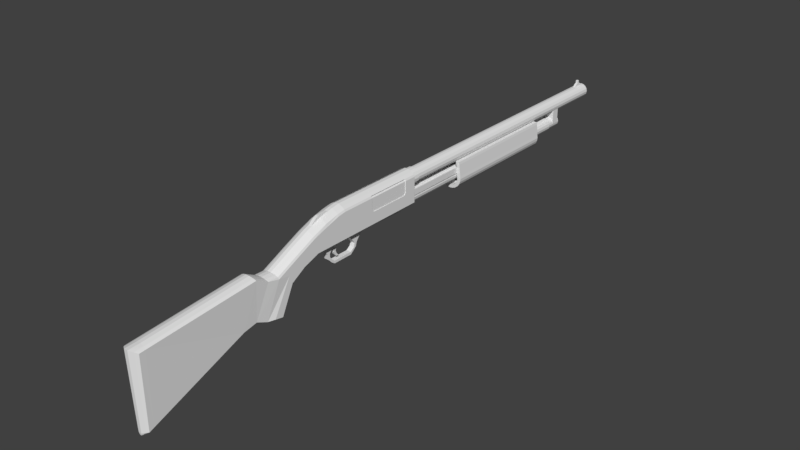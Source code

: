 # Source: MossbergShotgun-done.blend  (saved by Blender 3.3.6; exported with 4.5.12 LTS)
import bpy
from mathutils import Matrix  # noqa: F401  (used for matrix-valued properties, if any)

bpy.ops.wm.read_factory_settings(use_empty=True)
scene = bpy.context.scene
scene.name = 'Scene'

# ---- collections
col_collection_1 = bpy.data.collections.new('Collection 1'); scene.collection.children.link(col_collection_1)

# ---- materials (node trees are filled in below, after node groups)
mat_material = bpy.data.materials.new('Material')
mat_material.alpha_threshold = 0.0
mat_material.use_transparent_shadow = False
mat_material.roughness = 0.5
mat_material.line_color = (0.0, 0.0, 0.0, 1.0)

# ---- material node trees

# ---- world
world_world = bpy.data.worlds.new('World'); scene.world = world_world
world_world.color = (0.05088, 0.05088, 0.05088)
world_world.use_sun_shadow = False
world_world.sun_shadow_jitter_overblur = 0.0
world_world.cycles.sampling_method = 'MANUAL'

# ---- meshes
me_cube_005 = bpy.data.meshes.new('Cube.005')
me_cube_005.from_pydata([(0.1489, -1.88, 0.32), (-0.1511, -1.88, 0.32), (0.1489, -1.94, 0.56), (-0.1511, -1.94, 0.56), (0.1489, -1.913, 0.4515), (-0.03106, -2.815, 0.3264), (0.1489, -1.908, 0.4311), (0.02878, -2.815, 0.3264), (0.1343, -1.95, 0.59), (-0.1365, -1.95, 0.59), (0.0923, -1.95, 0.62), (-0.09457, -1.95, 0.62), (0.02878, -1.95, 0.65), (-0.03106, -1.95, 0.65), (0.1222, -1.867, 0.2907), (-0.1244, -1.867, 0.2907), (0.08772, -1.853, 0.2654), (-0.09, -1.853, 0.2654), (0.0361, -1.842, 0.2439), (-0.03838, -1.842, 0.2439), (-0.1511, -2.229, 0.4284), (-0.1511, -2.148, 0.2257), (0.1489, -2.148, 0.2257), (0.1489, -2.229, 0.4284), (0.1489, -2.206, 0.3707), (-0.09457, -2.803, 0.3066), (0.1489, -2.201, 0.3503), (0.0923, -2.803, 0.3066), (0.1343, -2.239, 0.4584), (-0.1365, -2.239, 0.4584), (0.0923, -2.239, 0.4884), (-0.09457, -2.239, 0.4884), (0.02878, -2.239, 0.5184), (-0.03106, -2.239, 0.5184), (0.1222, -2.134, 0.1965), (-0.1244, -2.134, 0.1965), (0.08772, -2.121, 0.1711), (-0.09, -2.121, 0.1711), (0.0361, -2.11, 0.1496), (-0.03838, -2.11, 0.1496), (-0.1511, -2.614, 0.2477), (-0.1511, -2.381, 0.08639), (0.1489, -2.381, 0.08639), (0.1489, -2.614, 0.2477), (0.1489, -2.43, 0.2179), (0.1343, -2.795, 0.2833), (0.1489, -2.424, 0.1975), (-0.1365, -2.795, 0.2833), (0.1343, -2.624, 0.2777), (-0.1365, -2.624, 0.2777), (0.0923, -2.632, 0.3009), (-0.09457, -2.632, 0.3009), (0.02878, -2.645, 0.3207), (-0.03106, -2.645, 0.3207), (0.1222, -2.368, 0.0571), (-0.1244, -2.368, 0.0571), (0.08772, -2.355, 0.03178), (-0.09, -2.355, 0.03178), (0.0361, -2.344, 0.0103), (-0.03838, -2.344, 0.0103), (-0.1226, -2.832, -0.307), (-0.1511, -2.585, -0.338), (0.1489, -2.585, -0.338), (0.1203, -2.832, -0.307), (0.1489, -2.72, -0.3114), (0.1489, -2.699, -0.3162), (0.0923, -3.004, 0.4121), (-0.09457, -3.004, 0.4121), (0.02878, -3.016, 0.432), (-0.03106, -3.016, 0.432), (0.1222, -2.553, -0.3327), (-0.1244, -2.553, -0.3327), (0.08772, -2.525, -0.3264), (-0.09, -2.525, -0.3264), (0.0361, -2.502, -0.3214), (-0.03838, -2.502, -0.3214), (0.1085, -3.012, -0.231), (-0.1107, -3.012, -0.231), (0.1343, -2.996, 0.3889), (-0.1365, -2.996, 0.3889), (0.1085, -3.235, -0.2746), (-0.1107, -3.235, -0.2746), (0.09014, -3.008, -0.2479), (-0.09242, -3.008, -0.2479), (-0.09242, -3.232, -0.2916), (0.09014, -3.232, -0.2916), (0.09999, -2.829, -0.324), (-0.1023, -2.829, -0.324), (0.05636, -3.228, -0.3126), (0.05636, -3.004, -0.269), (-0.05864, -3.228, -0.3126), (-0.05864, -3.004, -0.269), (0.06256, -2.825, -0.345), (-0.06484, -2.825, -0.345), (-0.03106, -4.743, 0.2969), (-0.09457, -4.758, 0.277), (0.1343, -4.762, 0.2538), (0.0923, -4.758, 0.277), (0.02878, -4.743, 0.2969), (0.1085, -4.751, -0.8709), (-0.1365, -4.762, 0.2538), (-0.1107, -4.751, -0.8709), (0.09014, -4.748, -0.8878), (-0.09242, -4.748, -0.8878), (0.05636, -4.743, -0.9089), (-0.05864, -4.743, -0.9089)], [], [(32, 33, 53, 52), (4, 2, 23, 24), (10, 12, 32, 30), (18, 16, 36, 38), (14, 0, 22, 34), (16, 14, 34, 36), (13, 11, 31, 33), (15, 17, 37, 35), (35, 37, 57, 55), (9, 3, 20, 29), (20, 21, 41, 40), (53, 51, 25, 5), (45, 27, 66, 78), (33, 31, 51, 53), (26, 24, 44, 46), (37, 39, 59, 57), (29, 20, 40, 49), (8, 10, 30, 28), (0, 6, 26, 22), (3, 1, 21, 20), (27, 7, 68, 66), (17, 19, 39, 37), (11, 9, 29, 31), (1, 15, 35, 21), (25, 47, 79, 67), (19, 18, 38, 39), (2, 8, 28, 23), (12, 13, 33, 32), (6, 4, 24, 26), (43, 48, 45), (54, 42, 62, 70), (76, 80, 85, 82), (58, 56, 72, 74), (52, 53, 5, 7), (59, 58, 74, 75), (103, 84, 90, 105), (56, 54, 70, 72), (51, 49, 47, 25), (76, 45, 78, 80), (31, 29, 49, 51), (36, 34, 54, 56), (24, 23, 43, 44), (30, 32, 52, 50), (39, 38, 58, 59), (28, 30, 50, 48), (38, 36, 56, 58), (34, 22, 42, 54), (23, 28, 48, 43), (21, 35, 55, 41), (22, 26, 46, 42), (48, 50, 27, 45), (93, 87, 61), (61, 62, 92, 93), (84, 83, 91, 90), (49, 40, 47), (87, 60, 61), (62, 61, 71, 70), (70, 71, 73, 72), (72, 73, 75, 74), (7, 5, 69, 68), (41, 55, 71, 61), (47, 40, 60, 77), (44, 43, 63, 64), (57, 59, 75, 73), (5, 25, 67, 69), (76, 63, 43, 45), (42, 46, 65, 62), (40, 41, 61, 60), (55, 57, 73, 71), (46, 44, 64, 65), (50, 52, 7, 27), (47, 77, 81, 79), (81, 77, 83, 84), (92, 62, 86), (83, 87, 93, 91), (101, 81, 84, 103), (62, 65, 64, 63, 86), (63, 76, 82, 86), (77, 60, 87, 83), (91, 89, 88, 90), (91, 93, 92, 89), (86, 82, 89, 92), (82, 85, 88, 89), (85, 102, 104, 88), (90, 88, 104, 105), (69, 67, 95, 94), (79, 81, 101, 100), (80, 99, 102, 85), (66, 68, 98, 97), (80, 78, 96, 99), (67, 79, 100, 95), (68, 69, 94, 98), (78, 66, 97, 96)])
me_cube_005.materials.append(mat_material)
me_cube_005.use_remesh_preserve_volume = False
me_cube_005.use_remesh_preserve_attributes = False
me_cube_005.use_mirror_vertex_groups = False
me_cube_005.update()
me_cube_004 = bpy.data.meshes.new('Cube.004')
me_cube_004.from_pydata([(-0.1972, -0.008085, -0.01414), (-0.1972, -0.007052, 0.005836), (-0.1972, 0.6562, -0.03822), (-0.1972, 0.6572, -0.01825), (-0.02124, -0.008085, -0.01414), (-0.02124, -0.007052, 0.005836), (-0.02124, 0.6562, -0.03822), (-0.02124, 0.6572, -0.01825)], [], [(0, 1, 3, 2), (2, 3, 7, 6), (6, 7, 5, 4), (4, 5, 1, 0), (2, 6, 4, 0), (7, 3, 1, 5)])
me_cube_004.use_remesh_preserve_volume = False
me_cube_004.use_remesh_preserve_attributes = False
me_cube_004.use_mirror_vertex_groups = False
me_cube_004.update()
me_cube_003 = bpy.data.meshes.new('Cube.003')
me_cube_003.from_pydata([(0.1, 0.1096, 0.41), (0.1, 0.1096, 0.5049), (0.1, 1.31, 0.41), (0.1, 1.31, 0.5049), (0.12, 0.1096, 0.41), (0.12, 0.1096, 0.5049), (0.12, 1.31, 0.41), (0.12, 1.31, 0.5049), (0.1, -0.8085, 0.7639), (0.1, -0.04384, 0.7639), (0.14, -0.8085, 0.4938), (0.14, -0.8085, 0.7239), (0.14, -0.04384, 0.4938), (0.14, -0.04384, 0.7239), (-0.12, 0.1096, 0.41), (-0.12, 0.1096, 0.5049), (-0.12, 1.31, 0.41), (-0.12, 1.31, 0.5049), (-0.1, 0.1096, 0.41), (-0.1, 0.1096, 0.5049), (-0.1, 1.31, 0.41), (-0.1, 1.31, 0.5049)], [], [(0, 1, 3, 2), (6, 7, 5, 4), (2, 6, 4, 0), (7, 3, 1, 5), (12, 13, 11, 10), (13, 9, 8, 11), (14, 15, 17, 16), (20, 21, 19, 18), (16, 20, 18, 14), (21, 17, 15, 19)])
me_cube_003.use_remesh_preserve_volume = False
me_cube_003.use_remesh_preserve_attributes = False
me_cube_003.use_mirror_vertex_groups = False
me_cube_003.update()
me_cube_002 = bpy.data.meshes.new('Cube.002')
me_cube_002.from_pydata([(-1.055e-08, 1.198, 0.138), (-1.055e-08, 3.302, 0.138), (0.04969, 1.198, 0.1445), (0.04969, 3.302, 0.1445), (0.096, 1.198, 0.1637), (0.096, 3.302, 0.1637), (0.1358, 1.198, 0.1942), (0.1358, 3.302, 0.1942), (0.1663, 1.198, 0.234), (0.1663, 3.302, 0.234), (0.1855, 1.198, 0.2803), (0.1855, 3.302, 0.2803), (0.192, 1.198, 0.33), (0.192, 3.302, 0.33), (0.1855, 1.198, 0.3797), (0.1855, 3.302, 0.3797), (0.1663, 1.198, 0.5612), (0.1663, 3.302, 0.5612), (0.1584, 1.198, 0.601), (0.1584, 3.302, 0.601), (0.1152, 3.302, 0.2549), (0.1152, 1.198, 0.2549), (0.09403, 3.302, 0.2273), (0.09403, 1.198, 0.2273), (0.06649, 3.302, 0.2062), (0.06649, 1.198, 0.2062), (0.03442, 3.302, 0.1929), (0.03442, 1.198, 0.1929), (-1.203e-08, 3.302, 0.1884), (-1.203e-08, 1.198, 0.1884), (-0.1584, 1.198, 0.601), (-0.1584, 3.302, 0.601), (-0.1663, 1.198, 0.5612), (-0.1663, 3.302, 0.5612), (-0.1855, 1.198, 0.3797), (-0.1855, 3.302, 0.3797), (-0.192, 1.198, 0.33), (-0.192, 3.302, 0.33), (-0.1855, 1.198, 0.2803), (-0.1855, 3.302, 0.2803), (-0.1663, 1.198, 0.234), (-0.1663, 3.302, 0.234), (-0.1358, 1.198, 0.1942), (-0.1358, 3.302, 0.1942), (-0.096, 1.198, 0.1637), (-0.096, 3.302, 0.1637), (-0.04969, 1.198, 0.1445), (-0.04969, 3.302, 0.1445), (0.1284, 1.198, 0.287), (0.1284, 3.302, 0.287), (0.133, 1.198, 0.3214), (0.133, 3.302, 0.3214), (0.1284, 1.198, 0.3558), (0.1284, 3.302, 0.3558), (0.1187, 1.198, 0.4985), (0.1187, 3.302, 0.4985), (0.09582, 1.198, 0.6009), (0.09582, 3.302, 0.6009), (-0.09582, 1.198, 0.6009), (-0.09582, 3.302, 0.6009), (-0.1187, 1.198, 0.4985), (-0.1187, 3.302, 0.4985), (-0.1284, 1.198, 0.3558), (-0.1284, 3.302, 0.3558), (-0.133, 1.198, 0.3214), (-0.133, 3.302, 0.3214), (-0.1284, 1.198, 0.287), (-0.1284, 3.302, 0.287), (-0.1152, 1.198, 0.2549), (-0.1152, 3.302, 0.2549), (-0.09403, 1.198, 0.2273), (-0.09403, 3.302, 0.2273), (-0.06649, 1.198, 0.2062), (-0.06649, 3.302, 0.2062), (-0.03442, 1.198, 0.1929), (-0.03442, 3.302, 0.1929), (-1.055e-08, 1.303, 0.138), (0.04969, 1.303, 0.1445), (0.096, 1.303, 0.1637), (0.1358, 1.303, 0.1942), (0.1663, 1.303, 0.234), (0.1855, 1.303, 0.2803), (0.192, 1.303, 0.33), (0.1855, 1.303, 0.3797), (0.1663, 1.303, 0.5612), (0.1584, 1.303, 0.601), (0.09403, 1.303, 0.2273), (0.1284, 1.303, 0.287), (0.06649, 1.303, 0.2062), (0.03442, 1.303, 0.1929), (-1.203e-08, 1.303, 0.1884), (0.1152, 1.303, 0.2549), (-0.1584, 1.303, 0.601), (-0.1663, 1.303, 0.5612), (-0.1855, 1.303, 0.3797), (-0.192, 1.303, 0.33), (-0.1855, 1.303, 0.2803), (-0.1663, 1.303, 0.234), (-0.1358, 1.303, 0.1942), (-0.096, 1.303, 0.1637), (-0.04969, 1.303, 0.1445), (0.133, 1.303, 0.3214), (0.1284, 1.303, 0.3558), (0.1187, 1.303, 0.4985), (0.09582, 1.303, 0.6009), (-0.09582, 1.303, 0.6009), (-0.1187, 1.303, 0.4985), (-0.1284, 1.303, 0.3558), (-0.133, 1.303, 0.3214), (-0.1284, 1.303, 0.287), (-0.1152, 1.303, 0.2549), (-0.09403, 1.303, 0.2273), (-0.06649, 1.303, 0.2062), (-0.03442, 1.303, 0.1929), (-1.055e-08, 3.202, 0.138), (-1.203e-08, 3.202, 0.1884), (0.04969, 3.202, 0.1445), (0.096, 3.202, 0.1637), (0.1358, 3.202, 0.1942), (0.1663, 3.202, 0.234), (0.1855, 3.202, 0.2803), (0.192, 3.202, 0.33), (0.1855, 3.202, 0.3797), (0.1663, 3.202, 0.5612), (0.1584, 3.202, 0.601), (0.09403, 3.202, 0.2273), (0.1284, 3.202, 0.287), (0.06649, 3.202, 0.2062), (0.03442, 3.202, 0.1929), (0.1152, 3.202, 0.2549), (-0.1584, 3.202, 0.601), (-0.1663, 3.202, 0.5612), (-0.1855, 3.202, 0.3797), (-0.192, 3.202, 0.33), (-0.1855, 3.202, 0.2803), (-0.1663, 3.202, 0.234), (-0.1358, 3.202, 0.1942), (-0.096, 3.202, 0.1637), (-0.04969, 3.202, 0.1445), (0.133, 3.202, 0.3214), (0.1284, 3.202, 0.3558), (0.1187, 3.202, 0.4985), (0.09582, 3.202, 0.6009), (-0.09582, 3.202, 0.6009), (-0.1187, 3.202, 0.4985), (-0.1284, 3.202, 0.3558), (-0.133, 3.202, 0.3214), (-0.1284, 3.202, 0.287), (-0.1152, 3.202, 0.2549), (-0.09403, 3.202, 0.2273), (-0.06649, 3.202, 0.2062), (-0.03442, 3.202, 0.1929), (0.07388, 3.202, 0.2447), (0.07388, 1.303, 0.2447), (0.1009, 3.202, 0.2915), (0.1009, 1.303, 0.2915), (0.05224, 3.202, 0.2281), (0.05224, 1.303, 0.2281), (0.02704, 3.202, 0.2176), (0.02704, 1.303, 0.2176), (0.09049, 3.202, 0.2663), (0.09049, 1.303, 0.2663), (0.1045, 3.202, 0.3186), (0.1045, 1.303, 0.3186), (0.1009, 3.202, 0.3456), (0.1009, 1.303, 0.3456), (0.0933, 3.202, 0.4696), (0.0933, 1.303, 0.4696), (0.07529, 3.202, 0.55), (0.07529, 1.303, 0.55), (-0.07529, 3.202, 0.55), (-0.07529, 1.303, 0.55), (-0.0933, 3.202, 0.4696), (-0.0933, 1.303, 0.4696), (-0.1009, 3.202, 0.3456), (-0.1009, 1.303, 0.3456), (-0.1045, 3.202, 0.3186), (-0.1045, 1.303, 0.3186), (-0.1009, 3.202, 0.2915), (-0.1009, 1.303, 0.2915), (-0.09049, 3.202, 0.2663), (-0.09049, 1.303, 0.2663), (-0.07388, 3.202, 0.2447), (-0.07388, 1.303, 0.2447), (-0.05224, 3.202, 0.2281), (-0.05224, 1.303, 0.2281), (-0.02704, 3.202, 0.2176), (-0.02704, 1.303, 0.2176), (-1.244e-08, 1.303, 0.2141), (-1.244e-08, 3.202, 0.2141)], [], [(114, 1, 3, 116), (116, 3, 5, 117), (117, 5, 7, 118), (118, 7, 9, 119), (119, 9, 11, 120), (120, 11, 13, 121), (121, 13, 15, 122), (122, 15, 17, 123), (123, 17, 19, 124), (140, 141, 55, 53), (139, 140, 53, 51), (126, 139, 51, 49), (129, 126, 49, 20), (125, 129, 20, 22), (127, 125, 22, 24), (130, 31, 33, 131), (131, 33, 35, 132), (132, 35, 37, 133), (133, 37, 39, 134), (134, 39, 41, 135), (135, 41, 43, 136), (136, 43, 45, 137), (128, 127, 24, 26), (137, 45, 47, 138), (138, 47, 1, 114), (115, 128, 26, 28), (141, 142, 57, 55), (143, 144, 61, 59), (144, 145, 63, 61), (145, 146, 65, 63), (146, 147, 67, 65), (147, 148, 69, 67), (148, 149, 71, 69), (149, 150, 73, 71), (150, 151, 75, 73), (151, 115, 28, 75), (33, 61, 63, 35), (8, 21, 23, 6), (44, 72, 70, 42), (7, 22, 20, 9), (43, 71, 73, 45), (18, 56, 54, 16), (36, 64, 62, 34), (17, 55, 57, 19), (35, 63, 65, 37), (10, 48, 21, 8), (46, 74, 72, 44), (2, 27, 29, 0), (85, 104, 56, 18), (9, 20, 49, 11), (45, 73, 75, 47), (1, 28, 26, 3), (38, 66, 64, 36), (37, 65, 67, 39), (12, 50, 48, 10), (0, 29, 74, 46), (11, 49, 51, 13), (47, 75, 28, 1), (4, 25, 27, 2), (40, 68, 66, 38), (130, 143, 59, 31), (3, 26, 24, 5), (39, 67, 69, 41), (14, 52, 50, 12), (32, 60, 58, 30), (13, 51, 53, 15), (31, 59, 61, 33), (6, 23, 25, 4), (42, 70, 68, 40), (5, 24, 22, 7), (41, 69, 71, 43), (16, 54, 52, 14), (34, 62, 60, 32), (15, 53, 55, 17), (30, 58, 105, 92), (124, 142, 104, 85), (74, 29, 90, 113), (72, 74, 113, 112), (70, 72, 112, 111), (68, 70, 111, 110), (66, 68, 110, 109), (64, 66, 109, 108), (62, 64, 108, 107), (60, 62, 107, 106), (58, 60, 106, 105), (54, 56, 104, 103), (29, 27, 89, 90), (46, 100, 76, 0), (44, 99, 100, 46), (27, 25, 88, 89), (42, 98, 99, 44), (40, 97, 98, 42), (38, 96, 97, 40), (36, 95, 96, 38), (34, 94, 95, 36), (32, 93, 94, 34), (30, 92, 93, 32), (25, 23, 86, 88), (23, 21, 91, 86), (21, 48, 87, 91), (48, 50, 101, 87), (50, 52, 102, 101), (52, 54, 103, 102), (16, 84, 85, 18), (14, 83, 84, 16), (12, 82, 83, 14), (10, 81, 82, 12), (8, 80, 81, 10), (6, 79, 80, 8), (4, 78, 79, 6), (2, 77, 78, 4), (0, 76, 77, 2), (19, 57, 142, 124), (92, 105, 143, 130), (145, 144, 172, 174), (143, 105, 171, 170), (111, 112, 185, 183), (146, 145, 174, 176), (104, 142, 168, 169), (112, 113, 187, 185), (147, 146, 176, 178), (113, 90, 188, 187), (89, 88, 157, 159), (148, 147, 178, 180), (102, 103, 167, 165), (100, 138, 114, 76), (99, 137, 138, 100), (149, 148, 180, 182), (98, 136, 137, 99), (97, 135, 136, 98), (96, 134, 135, 97), (95, 133, 134, 96), (94, 132, 133, 95), (93, 131, 132, 94), (92, 130, 131, 93), (101, 102, 165, 163), (150, 149, 182, 184), (87, 101, 163, 155), (90, 89, 159, 188), (151, 150, 184, 186), (91, 87, 155, 161), (84, 123, 124, 85), (83, 122, 123, 84), (82, 121, 122, 83), (81, 120, 121, 82), (80, 119, 120, 81), (79, 118, 119, 80), (78, 117, 118, 79), (77, 116, 117, 78), (76, 114, 116, 77), (187, 188, 189, 186), (185, 187, 186, 184), (183, 185, 184, 182), (181, 183, 182, 180), (179, 181, 180, 178), (177, 179, 178, 176), (175, 177, 176, 174), (173, 175, 174, 172), (171, 173, 172, 170), (167, 169, 168, 166), (188, 159, 158, 189), (159, 157, 156, 158), (157, 153, 152, 156), (153, 161, 160, 152), (161, 155, 154, 160), (155, 163, 162, 154), (163, 165, 164, 162), (165, 167, 166, 164), (110, 111, 183, 181), (125, 127, 156, 152), (144, 143, 170, 172), (109, 110, 181, 179), (129, 125, 152, 160), (142, 141, 166, 168), (108, 109, 179, 177), (126, 129, 160, 154), (128, 115, 189, 158), (107, 108, 177, 175), (139, 126, 154, 162), (106, 107, 175, 173), (140, 139, 162, 164), (88, 86, 153, 157), (105, 106, 173, 171), (141, 140, 164, 166), (127, 128, 158, 156), (86, 91, 161, 153), (115, 151, 186, 189), (103, 104, 169, 167)])
me_cube_002.materials.append(mat_material)
me_cube_002.use_remesh_preserve_volume = False
me_cube_002.use_remesh_preserve_attributes = False
me_cube_002.use_mirror_vertex_groups = False
me_cube_002.update()
me_cube_001 = bpy.data.meshes.new('Cube.001')
me_cube_001.from_pydata([(-0.02131, -4.889, -0.9454), (0.01903, -4.889, -0.9454), (-0.03106, -4.939, 0.2894), (0.02878, -4.939, 0.2894), (-0.09457, -4.898, 0.2696), (0.0923, -4.898, 0.2696), (0.1343, -4.859, 0.2464), (-0.1365, -4.859, 0.2464), (0.1085, -4.834, -0.9036), (-0.1107, -4.834, -0.9036), (0.07449, -4.863, -0.9131), (-0.07677, -4.863, -0.9131), (0.02308, -4.892, -0.9284), (-0.02536, -4.892, -0.9284), (0.06185, -4.86, -0.93), (-0.06413, -4.86, -0.93), (0.09014, -4.831, -0.9205), (-0.09242, -4.831, -0.9205), (0.03854, -4.856, -0.9511), (-0.04082, -4.856, -0.9511), (0.01157, -4.885, -0.9664), (-0.01384, -4.885, -0.9664), (0.05636, -4.827, -0.9416), (-0.05864, -4.827, -0.9416), (-0.03106, -4.743, 0.2969), (-0.09457, -4.758, 0.277), (0.1343, -4.762, 0.2538), (0.0923, -4.758, 0.277), (0.02878, -4.743, 0.2969), (0.1085, -4.751, -0.8709), (-0.1365, -4.762, 0.2538), (-0.1107, -4.751, -0.8709), (0.09014, -4.748, -0.8878), (-0.09242, -4.748, -0.8878), (0.05636, -4.743, -0.9089), (-0.05864, -4.743, -0.9089)], [], [(26, 27, 5, 6), (28, 24, 2, 3), (25, 30, 7, 4), (29, 26, 6, 8), (27, 28, 3, 5), (29, 8, 16, 32), (30, 31, 9, 7), (3, 2, 13, 12), (2, 4, 11, 13), (12, 13, 0, 1), (6, 5, 10, 8), (5, 3, 12, 10), (4, 7, 9, 11), (24, 25, 4, 2), (1, 0, 21, 20), (8, 10, 14, 16), (10, 12, 1, 14), (11, 9, 17, 15), (13, 11, 15, 0), (23, 22, 18, 19), (35, 34, 22, 23), (19, 18, 20, 21), (15, 17, 23, 19), (0, 15, 19, 21), (14, 1, 20, 18), (16, 14, 18, 22), (32, 16, 22, 34), (9, 31, 33, 17), (17, 33, 35, 23)])
me_cube_001.materials.append(mat_material)
me_cube_001.use_remesh_preserve_volume = False
me_cube_001.use_remesh_preserve_attributes = False
me_cube_001.use_mirror_vertex_groups = False
me_cube_001.update()
me_cube = bpy.data.meshes.new('Cube')
me_cube.from_pydata([(0.1489, -0.7535, 0.32), (0.1489, -1.34, 0.32), (-0.1511, -1.34, 0.32), (-0.1511, -0.7535, 0.32), (0.1489, -0.79, 0.73), (0.1489, -1.34, 0.73), (-0.1511, -1.34, 0.73), (-0.1511, -0.79, 0.73), (0.1489, -1.47, 0.32), (-0.1511, -1.47, 0.32), (0.1489, -1.47, 0.71), (-0.1511, -1.47, 0.71), (0.1489, -1.7, 0.32), (-0.1511, -1.7, 0.32), (0.1489, -1.7, 0.64), (-0.1511, -1.7, 0.64), (0.1489, -1.88, 0.32), (-0.1511, -1.88, 0.32), (0.1489, -1.94, 0.56), (-0.1511, -1.94, 0.56), (0.1489, -0.79, 0.5447), (0.1489, -1.34, 0.5447), (0.1489, -1.47, 0.5337), (0.1489, -1.7, 0.4954), (0.1489, -1.913, 0.4515), (0.1489, -0.7535, 0.5098), (0.1489, -1.34, 0.5098), (0.1489, -1.47, 0.5006), (0.1489, -1.7, 0.4682), (0.1489, -1.908, 0.4311), (0.1489, -0.0965, 0.32), (-0.1511, -0.0965, 0.32), (0.1489, -0.06, 0.73), (-0.1511, -0.06, 0.73), (0.1489, -0.06, 0.5447), (0.1489, -0.0965, 0.5098), (0.1489, 0.14, 0.32), (-0.1511, 0.14, 0.32), (0.1489, 0.14, 0.73), (-0.1511, 0.14, 0.73), (0.1489, 0.14, 0.5447), (-0.07114, -0.06, 0.73), (0.1489, 0.14, 0.5098), (-0.07114, -0.7535, 0.5098), (0.1343, -0.79, 0.76), (0.1343, -1.34, 0.76), (-0.1365, -1.34, 0.76), (-0.1365, -0.79, 0.76), (0.1343, -1.47, 0.74), (-0.1365, -1.47, 0.74), (0.1343, -1.7, 0.6844), (-0.1365, -1.7, 0.6844), (0.1343, -1.95, 0.59), (-0.1365, -1.95, 0.59), (0.1343, -0.06, 0.76), (-0.1365, -0.06, 0.76), (0.1343, 0.14, 0.76), (-0.1365, 0.14, 0.76), (0.0923, -0.79, 0.79), (0.0923, -1.34, 0.79), (-0.09457, -1.34, 0.79), (-0.09457, -0.79, 0.79), (0.0923, -1.47, 0.77), (-0.09457, -1.47, 0.77), (0.0923, -1.7, 0.7144), (-0.09457, -1.7, 0.7144), (0.0923, -1.95, 0.62), (-0.09457, -1.95, 0.62), (0.0923, -0.06, 0.79), (-0.09457, -0.06, 0.79), (0.0923, 0.14, 0.79), (-0.09457, 0.14, 0.79), (0.02878, -0.79, 0.82), (0.02878, -1.34, 0.82), (-0.03106, -1.34, 0.82), (-0.03106, -0.79, 0.82), (0.02878, -1.47, 0.8), (-0.03106, -1.47, 0.8), (0.02878, -1.7, 0.7444), (-0.03106, -1.7, 0.7444), (0.02878, -1.95, 0.65), (-0.03106, -1.95, 0.65), (0.02878, -0.06, 0.82), (-0.03106, -0.06, 0.82), (0.02878, 0.14, 0.82), (-0.03106, 0.14, 0.82), (0.1222, -0.7535, 0.2907), (0.1222, -1.34, 0.2907), (-0.1244, -1.34, 0.2907), (-0.1244, -0.7535, 0.2907), (0.1222, -1.47, 0.2907), (-0.1244, -1.47, 0.2907), (0.1222, -1.7, 0.2907), (-0.1244, -1.7, 0.2907), (0.1222, -1.867, 0.2907), (-0.1244, -1.867, 0.2907), (0.1222, -0.0965, 0.2907), (-0.1244, -0.0965, 0.2907), (0.1222, 0.14, 0.2907), (-0.1244, 0.14, 0.2907), (0.08772, -0.7535, 0.2654), (0.08772, -1.34, 0.2654), (-0.09, -1.34, 0.2654), (-0.09, -0.7535, 0.2654), (0.08772, -1.47, 0.2654), (-0.09, -1.47, 0.2654), (0.08772, -1.7, 0.2654), (-0.09, -1.7, 0.2654), (0.08772, -1.853, 0.2654), (-0.09, -1.853, 0.2654), (0.08772, -0.0965, 0.2654), (-0.09, -0.0965, 0.2654), (0.08772, 0.14, 0.2654), (-0.09, 0.14, 0.2654), (0.0361, -0.7535, 0.2439), (0.0361, -1.34, 0.2439), (-0.03838, -1.34, 0.2439), (-0.03838, -0.7535, 0.2439), (0.0361, -1.47, 0.2439), (-0.03838, -1.47, 0.2439), (0.0361, -1.7, 0.2439), (-0.03838, -1.7, 0.2439), (0.0361, -1.842, 0.2439), (-0.03838, -1.842, 0.2439), (0.0361, -0.0965, 0.2439), (-0.03838, -0.0965, 0.2439), (0.0361, 0.14, 0.2439), (-0.03838, 0.14, 0.2439), (-0.1423, 0.15, 0.7235), (-0.1285, 0.15, 0.7526), (0.14, 0.15, 0.7235), (0.1262, 0.15, 0.7526), (0.14, 0.15, 0.3266), (-0.1423, 0.15, 0.3266), (-0.07114, -0.0965, 0.5098), (-0.07114, -0.79, 0.5447), (-0.07114, -0.06, 0.5447), (-0.07114, -0.79, 0.73), (-0.02929, 0.15, 0.8107), (-0.08904, 0.15, 0.7816), (0.08677, 0.15, 0.7816), (0.02701, 0.15, 0.8107), (0.1148, 0.15, 0.2983), (-0.1171, 0.15, 0.2983), (0.08246, 0.15, 0.2738), (-0.08474, 0.15, 0.2738), (0.0339, 0.15, 0.253), (-0.03617, 0.15, 0.253), (-0.07112, -0.79, 0.76), (-0.07112, -0.06, 0.76), (-0.09, -0.0965, 0.396), (-0.09, -0.7535, 0.396), (0.08772, -0.7535, 0.396), (0.08772, -0.0965, 0.396), (0.04477, 0.27, 0.5631), (1.122e-07, 0.27, 0.5542), (1.119e-07, 0.15, 0.5412), (1.119e-07, 0.27, 0.5412), (0.04975, 0.15, 0.5511), (0.04975, 0.27, 0.5511), (0.09192, 0.15, 0.5793), (0.09192, 0.27, 0.5793), (0.1201, 0.15, 0.6215), (0.1201, 0.27, 0.6215), (0.13, 0.15, 0.6712), (0.13, 0.27, 0.6712), (0.1201, 0.15, 0.721), (0.1201, 0.27, 0.721), (0.09192, 0.15, 0.7632), (0.09192, 0.27, 0.7632), (0.04975, 0.15, 0.7913), (0.04975, 0.27, 0.7913), (1.316e-07, 0.15, 0.8012), (1.316e-07, 0.27, 0.8012), (-0.04975, 0.15, 0.7913), (-0.04975, 0.27, 0.7913), (-0.09192, 0.15, 0.7632), (-0.09192, 0.27, 0.7632), (-0.1201, 0.15, 0.721), (-0.1201, 0.27, 0.721), (-0.13, 0.15, 0.6712), (-0.13, 0.27, 0.6712), (-0.1201, 0.15, 0.6215), (-0.1201, 0.27, 0.6215), (-0.09192, 0.15, 0.5793), (-0.09192, 0.27, 0.5793), (-0.04975, 0.15, 0.5511), (-0.04975, 0.27, 0.5511), (0.08273, 0.27, 0.5885), (0.1081, 0.27, 0.6265), (0.117, 0.27, 0.6712), (0.1081, 0.27, 0.716), (0.08273, 0.27, 0.754), (0.04477, 0.27, 0.7793), (1.299e-07, 0.27, 0.7882), (-0.04477, 0.27, 0.7793), (-0.08273, 0.27, 0.754), (-0.1081, 0.27, 0.716), (-0.117, 0.27, 0.6712), (-0.1081, 0.27, 0.6265), (-0.08273, 0.27, 0.5885), (-0.04477, 0.27, 0.5631), (0.04477, 4.91, 0.5631), (3.81e-07, 4.91, 0.5542), (0.08273, 4.91, 0.5885), (0.1081, 4.91, 0.6265), (0.117, 4.91, 0.6712), (0.1081, 4.91, 0.716), (0.08273, 4.91, 0.754), (0.04477, 4.91, 0.7793), (3.987e-07, 4.91, 0.7882), (-0.04477, 4.91, 0.7793), (-0.08273, 4.91, 0.754), (-0.1081, 4.91, 0.716), (-0.117, 4.91, 0.6712), (-0.1081, 4.91, 0.6265), (-0.08273, 4.91, 0.5885), (-0.04477, 4.91, 0.5631), (0.0403, 4.92, 0.574), (3.811e-07, 4.92, 0.5659), (0.07446, 4.92, 0.5968), (0.09728, 4.92, 0.6309), (0.1053, 4.92, 0.6712), (0.09728, 4.92, 0.7115), (0.07446, 4.92, 0.7457), (0.0403, 4.92, 0.7685), (3.97e-07, 4.92, 0.7765), (-0.0403, 4.92, 0.7685), (-0.07446, 4.92, 0.7457), (-0.09728, 4.92, 0.7115), (-0.1053, 4.92, 0.6712), (-0.09728, 4.92, 0.6309), (-0.07446, 4.92, 0.5968), (-0.0403, 4.92, 0.574), (0.03857, 3.792, 0.2797), (1.134e-07, 3.792, 0.2721), (1.115e-07, 0.148, 0.2609), (1.115e-07, 3.772, 0.2609), (0.04286, 0.148, 0.2694), (0.04286, 3.772, 0.2694), (0.0792, 0.148, 0.2937), (0.0792, 3.772, 0.2937), (0.1035, 0.148, 0.33), (0.1035, 3.772, 0.33), (0.112, 0.148, 0.3729), (0.112, 3.772, 0.3729), (0.1035, 0.148, 0.4157), (0.1035, 3.772, 0.4157), (0.0792, 0.148, 0.4521), (0.0792, 3.772, 0.4521), (0.04286, 0.148, 0.4763), (0.04286, 3.772, 0.4763), (1.285e-07, 0.148, 0.4849), (1.285e-07, 3.772, 0.4849), (-0.04286, 0.148, 0.4763), (-0.04286, 3.772, 0.4763), (-0.0792, 0.148, 0.4521), (-0.0792, 3.772, 0.4521), (-0.1035, 0.148, 0.4157), (-0.1035, 3.772, 0.4157), (-0.112, 0.148, 0.3729), (-0.112, 3.772, 0.3729), (-0.1035, 0.148, 0.33), (-0.1035, 3.772, 0.33), (-0.0792, 0.148, 0.2937), (-0.0792, 3.772, 0.2937), (-0.04286, 0.148, 0.2694), (-0.04286, 3.772, 0.2694), (0.07128, 3.792, 0.3016), (0.09313, 3.792, 0.3343), (0.1008, 3.792, 0.3729), (0.09313, 3.792, 0.4114), (0.07128, 3.792, 0.4441), (0.03857, 3.792, 0.466), (1.286e-07, 3.792, 0.4737), (-0.03857, 3.792, 0.466), (-0.07128, 3.792, 0.4441), (-0.09313, 3.792, 0.4114), (-0.1008, 3.792, 0.3729), (-0.09313, 3.792, 0.3343), (-0.07128, 3.792, 0.3016), (-0.03857, 3.792, 0.2797), (0.03857, 4.052, 0.2797), (1.134e-07, 4.052, 0.2721), (0.07128, 4.052, 0.3016), (0.09313, 4.052, 0.3343), (0.1008, 4.052, 0.3729), (0.09313, 4.052, 0.4114), (0.07128, 4.052, 0.4441), (0.03857, 4.052, 0.466), (1.286e-07, 4.052, 0.4737), (-0.03857, 4.052, 0.466), (-0.07128, 4.052, 0.4441), (-0.09313, 4.052, 0.4114), (-0.1008, 4.052, 0.3729), (-0.09313, 4.052, 0.3343), (-0.07128, 4.052, 0.3016), (-0.03857, 4.052, 0.2797), (0.03086, 4.072, 0.2984), (1.159e-07, 4.072, 0.2922), (0.05702, 4.072, 0.3158), (0.0745, 4.072, 0.342), (0.08064, 4.072, 0.3729), (0.0745, 4.072, 0.4037), (0.05702, 4.072, 0.4299), (0.03086, 4.072, 0.4474), (1.28e-07, 4.072, 0.4535), (-0.03086, 4.072, 0.4474), (-0.05702, 4.072, 0.4299), (-0.0745, 4.072, 0.4037), (-0.08064, 4.072, 0.3729), (-0.0745, 4.072, 0.342), (-0.05702, 4.072, 0.3158), (-0.03086, 4.072, 0.2984), (-0.07128, 3.883, 0.3016), (-0.03857, 3.883, 0.2797), (-0.09313, 3.883, 0.4114), (-0.1008, 3.883, 0.3729), (1.286e-07, 3.883, 0.4737), (-0.03857, 3.883, 0.466), (0.09313, 3.883, 0.4114), (0.07128, 3.883, 0.4441), (0.07128, 3.883, 0.3016), (0.09313, 3.883, 0.3343), (-0.09313, 3.883, 0.3343), (-0.07128, 3.883, 0.4441), (0.03857, 3.883, 0.466), (0.1008, 3.883, 0.3729), (1.134e-07, 3.883, 0.2721), (0.03857, 3.883, 0.2797), (-0.07128, 4.018, 0.3016), (-0.09313, 4.018, 0.4114), (1.286e-07, 4.018, 0.4737), (0.09313, 4.018, 0.4114), (0.07128, 4.018, 0.3016), (1.134e-07, 4.018, 0.2721), (-0.03857, 4.018, 0.2797), (-0.1008, 4.018, 0.3729), (-0.03857, 4.018, 0.466), (0.07128, 4.018, 0.4441), (0.09313, 4.018, 0.3343), (-0.09313, 4.018, 0.3343), (-0.07128, 4.018, 0.4441), (0.03857, 4.018, 0.466), (0.1008, 4.018, 0.3729), (0.03857, 4.018, 0.2797), (-0.1008, 4.018, 0.623), (-0.1008, 3.883, 0.623), (-0.03857, 4.018, 0.5678), (-0.03857, 3.883, 0.5678), (0.07128, 4.018, 0.5859), (0.07128, 3.883, 0.5859), (-0.07128, 4.018, 0.5859), (-0.07128, 3.883, 0.5859), (0.03857, 4.018, 0.5678), (0.03857, 3.883, 0.5678), (0.1008, 4.018, 0.623), (0.1008, 3.883, 0.623), (-0.09313, 3.883, 0.6116), (1.651e-07, 3.883, 0.5598), (0.09313, 3.883, 0.6116), (-0.09313, 4.018, 0.6116), (1.651e-07, 4.018, 0.5598), (0.09313, 4.018, 0.6116), (-0.02, 4.66, 0.78), (-0.02, 4.72, 0.83), (-0.02, 4.85, 0.78), (-0.02, 4.81, 0.83), (0.02, 4.66, 0.78), (0.02, 4.72, 0.83), (0.02, 4.85, 0.78), (0.02, 4.81, 0.83), (-0.02, 4.748, 0.84), (-0.02, 4.783, 0.84), (0.02, 4.783, 0.84), (0.02, 4.748, 0.84), (-0.02, 4.748, 0.8758), (-0.02, 4.783, 0.8758), (0.02, 4.783, 0.8758), (0.02, 4.748, 0.8758), (-0.0145, 4.752, 0.8858), (-0.0145, 4.778, 0.8858), (0.0145, 4.778, 0.8858), (0.0145, 4.752, 0.8858), (-0.024, -1.73, 0.78), (-0.024, -1.53, 0.78), (0.024, -1.73, 0.78), (0.024, -1.53, 0.78), (-0.024, -1.781, 0.7592), (0.024, -1.781, 0.7592), (-0.024, -1.829, 0.7214), (0.024, -1.829, 0.7214), (-0.024, -1.894, 0.6559), (0.024, -1.894, 0.6559), (-0.04, -1.095, 0.17), (-0.04, -1.18, 0.25), (-0.04, -0.955, 0.17), (-0.04, -0.87, 0.25), (0.04, -1.095, 0.17), (0.04, -1.18, 0.25), (0.04, -0.955, 0.17), (0.04, -0.87, 0.25), (-0.04, -1.046, 0.1), (-0.04, -1.004, 0.1), (0.04, -1.046, 0.1), (0.04, -1.004, 0.1), (-0.04, -1.064, 0.04), (-0.04, -1.022, 0.04), (0.04, -1.064, 0.04), (0.04, -1.022, 0.04), (-0.04, -1.105, 0.01084), (-0.04, -1.07, -0.002773), (0.04, -1.105, 0.01084), (0.04, -1.07, -0.002773), (-0.04, -1.128, -0.007689), (-0.04, -1.128, -0.04969), (0.04, -1.128, -0.007689), (0.04, -1.128, -0.04969), (-0.04, -1.458, -0.007689), (-0.04, -1.458, -0.04969), (0.04, -1.458, -0.007689), (0.04, -1.458, -0.04969), (-0.04, -1.506, 0.03231), (-0.04, -1.518, -0.009689), (0.04, -1.506, 0.03231), (0.04, -1.518, -0.009689), (-0.04, -1.548, 0.08243), (-0.04, -1.575, 0.05026), (0.04, -1.548, 0.08243), (0.04, -1.575, 0.05026), (-0.04, -1.549, 0.1385), (-0.04, -1.591, 0.1385), (0.04, -1.549, 0.1385), (0.04, -1.591, 0.1385), (-0.04, -1.509, 0.1885), (-0.04, -1.631, 0.1885), (0.04, -1.509, 0.1885), (0.04, -1.631, 0.1885), (-0.04, -1.454, 0.2485), (-0.04, -1.686, 0.2485), (0.04, -1.454, 0.2485), (0.04, -1.686, 0.2485), (3.816e-07, 4.92, 0.5765), (-0.03627, 4.92, 0.5837), (-0.06701, 4.92, 0.6042), (-0.08756, 4.92, 0.635), (-0.09477, 4.92, 0.6712), (-0.08756, 4.92, 0.7075), (-0.06701, 4.92, 0.7382), (-0.03627, 4.92, 0.7588), (3.96e-07, 4.92, 0.766), (0.03627, 4.92, 0.7588), (0.06701, 4.92, 0.7382), (0.08756, 4.92, 0.7075), (0.09477, 4.92, 0.6712), (0.08756, 4.92, 0.635), (0.06701, 4.92, 0.6042), (0.03627, 4.92, 0.5837), (3.816e-07, 3.12, 0.5765), (-0.03627, 3.12, 0.5837), (-0.06701, 3.12, 0.6042), (-0.08756, 3.12, 0.635), (-0.09477, 3.12, 0.6712), (-0.08756, 3.12, 0.7075), (-0.06701, 3.12, 0.7382), (-0.03627, 3.12, 0.7588), (3.96e-07, 3.12, 0.766), (0.03627, 3.12, 0.7588), (0.06701, 3.12, 0.7382), (0.08756, 3.12, 0.7075), (0.09477, 3.12, 0.6712), (0.08756, 3.12, 0.635), (0.06701, 3.12, 0.6042), (0.03627, 3.12, 0.5837)], [], [(18, 14, 50, 52), (20, 4, 5, 21), (21, 5, 10, 22), (6, 11, 49, 46), (39, 33, 55, 57), (13, 9, 91, 93), (71, 85, 138, 139), (22, 10, 14, 23), (12, 16, 94, 92), (9, 2, 88, 91), (99, 37, 133, 143), (23, 14, 18, 24), (28, 23, 24, 29), (27, 22, 23, 28), (26, 21, 22, 27), (25, 20, 21, 26), (0, 25, 26, 1), (1, 26, 27, 8), (8, 27, 28, 12), (12, 28, 29, 16), (32, 34, 40, 38), (32, 38, 56, 54), (25, 0, 30, 35), (0, 1, 87, 86), (70, 56, 131, 140), (25, 35, 134, 43), (84, 70, 140, 141), (34, 35, 42, 40), (8, 12, 92, 90), (35, 30, 36, 42), (2, 6, 39, 37), (11, 6, 2, 17, 19, 15), (52, 50, 64, 66), (57, 46, 60, 71), (51, 53, 67, 65), (57, 55, 69, 71), (47, 46, 60, 61), (7, 6, 46, 47), (33, 7, 47, 55), (11, 15, 51, 49), (10, 5, 45, 48), (5, 4, 44, 45), (14, 10, 48, 50), (15, 19, 53, 51), (39, 6, 46, 57), (60, 63, 77, 74), (62, 59, 73, 76), (66, 64, 78, 80), (71, 60, 74, 85), (65, 67, 81, 79), (71, 69, 83, 85), (48, 45, 59, 62), (46, 49, 63, 60), (44, 54, 68, 58), (45, 44, 58, 59), (55, 47, 61, 69), (49, 51, 65, 63), (57, 71, 139, 129), (50, 48, 62, 64), (54, 56, 70, 68), (72, 75, 74, 73), (75, 72, 82, 83), (76, 77, 79, 78), (73, 74, 77, 76), (78, 79, 81, 80), (83, 82, 84, 85), (58, 68, 82, 72), (59, 58, 72, 73), (69, 61, 75, 83), (63, 65, 79, 77), (54, 44, 148, 149), (64, 62, 76, 78), (68, 70, 84, 82), (61, 60, 74, 75), (90, 92, 106, 104), (96, 86, 100, 110), (86, 87, 101, 100), (91, 88, 102, 105), (89, 97, 111, 103), (17, 2, 88, 95), (31, 37, 99, 97), (30, 0, 86, 96), (3, 31, 97, 89), (36, 98, 142, 132), (36, 30, 96, 98), (2, 3, 89, 88), (17, 13, 93, 95), (1, 8, 90, 87), (100, 101, 115, 114), (105, 102, 116, 119), (109, 102, 116, 123), (101, 104, 118, 115), (93, 91, 105, 107), (97, 99, 113, 111), (88, 89, 103, 102), (98, 96, 110, 112), (95, 93, 107, 109), (92, 94, 108, 106), (87, 90, 104, 101), (95, 88, 102, 109), (114, 115, 116, 117), (116, 115, 118, 119), (119, 118, 120, 121), (121, 120, 122, 123), (124, 125, 127, 126), (104, 106, 120, 118), (127, 113, 145, 147), (107, 105, 119, 121), (111, 113, 127, 125), (102, 103, 117, 116), (112, 110, 124, 126), (109, 107, 121, 123), (152, 151, 150, 153), (106, 108, 122, 120), (111, 125, 124, 110, 153, 150), (117, 103, 151, 152, 100, 114), (149, 148, 137, 135, 43, 134, 136, 41), (32, 54, 149, 41), (44, 4, 137, 148), (20, 25, 43, 135), (34, 32, 41, 136), (128, 129, 139, 138, 141, 140, 131, 130, 132, 142, 144, 146, 147, 145, 143, 133), (126, 127, 147, 146), (35, 34, 136, 134), (85, 84, 141, 138), (39, 57, 129, 128), (98, 112, 144, 142), (56, 38, 130, 131), (4, 20, 135, 137), (132, 130, 38, 36), (113, 99, 143, 145), (112, 126, 146, 144), (37, 39, 128, 133), (110, 100, 152, 153), (103, 111, 150, 151), (193, 192, 208, 209), (175, 173, 194, 195), (156, 157, 159, 158), (190, 189, 205, 206), (169, 167, 191, 192), (158, 159, 161, 160), (199, 198, 214, 215), (163, 161, 188, 189), (160, 161, 163, 162), (189, 188, 204, 205), (183, 181, 198, 199), (162, 163, 165, 164), (192, 191, 207, 208), (177, 175, 195, 196), (164, 165, 167, 166), (195, 194, 210, 211), (171, 169, 192, 193), (166, 167, 169, 168), (198, 197, 213, 214), (165, 163, 189, 190), (168, 169, 171, 170), (201, 200, 216, 217), (159, 157, 155, 154), (170, 171, 173, 172), (188, 154, 202, 204), (157, 187, 201, 155), (172, 173, 175, 174), (191, 190, 206, 207), (185, 183, 199, 200), (174, 175, 177, 176), (194, 193, 209, 210), (179, 177, 196, 197), (176, 177, 179, 178), (155, 201, 217, 203), (173, 171, 193, 194), (178, 179, 181, 180), (197, 196, 212, 213), (167, 165, 190, 191), (180, 181, 183, 182), (207, 206, 222, 223), (161, 159, 154, 188), (182, 183, 185, 184), (187, 185, 200, 201), (200, 199, 215, 216), (184, 185, 187, 186), (196, 195, 211, 212), (181, 179, 197, 198), (186, 187, 157, 156), (154, 155, 203, 202), (214, 213, 229, 230), (206, 205, 221, 222), (213, 212, 228, 229), (205, 204, 220, 221), (212, 211, 227, 228), (204, 202, 218, 220), (211, 210, 226, 227), (203, 217, 233, 219), (202, 203, 219, 218), (210, 209, 225, 226), (217, 216, 232, 233), (209, 208, 224, 225), (216, 215, 231, 232), (208, 207, 223, 224), (215, 214, 230, 231), (233, 232, 444, 443), (226, 225, 451, 450), (218, 219, 442, 457), (219, 233, 443, 442), (227, 226, 450, 449), (220, 218, 457, 456), (228, 227, 449, 448), (221, 220, 456, 455), (229, 228, 448, 447), (222, 221, 455, 454), (230, 229, 447, 446), (223, 222, 454, 453), (231, 230, 446, 445), (224, 223, 453, 452), (232, 231, 445, 444), (225, 224, 452, 451), (332, 343, 289, 290), (261, 259, 277, 278), (236, 237, 239, 238), (333, 344, 286, 287), (255, 253, 274, 275), (238, 239, 241, 240), (331, 342, 292, 293), (249, 247, 271, 272), (240, 241, 243, 242), (330, 341, 295, 296), (243, 241, 268, 269), (242, 243, 245, 244), (345, 335, 283, 282), (263, 261, 278, 279), (244, 245, 247, 246), (344, 340, 285, 286), (257, 255, 275, 276), (246, 247, 249, 248), (343, 339, 288, 289), (251, 249, 272, 273), (248, 249, 251, 250), (342, 338, 291, 292), (245, 243, 269, 270), (250, 251, 253, 252), (341, 337, 294, 295), (239, 237, 235, 234), (252, 253, 255, 254), (340, 334, 284, 285), (237, 267, 281, 235), (254, 255, 257, 256), (339, 333, 287, 288), (265, 263, 279, 280), (256, 257, 259, 258), (338, 332, 290, 291), (259, 257, 276, 277), (258, 259, 261, 260), (337, 331, 293, 294), (253, 251, 273, 274), (260, 261, 263, 262), (293, 292, 308, 309), (247, 245, 270, 271), (262, 263, 265, 264), (241, 239, 234, 268), (336, 330, 296, 297), (264, 265, 267, 266), (335, 336, 297, 283), (267, 265, 280, 281), (266, 267, 237, 236), (334, 345, 282, 284), (298, 299, 313, 312, 311, 310, 309, 308, 307, 306, 305, 304, 303, 302, 301, 300), (285, 284, 300, 301), (292, 291, 307, 308), (284, 282, 298, 300), (291, 290, 306, 307), (283, 297, 313, 299), (282, 283, 299, 298), (290, 289, 305, 306), (297, 296, 312, 313), (289, 288, 304, 305), (296, 295, 311, 312), (288, 287, 303, 304), (295, 294, 310, 311), (287, 286, 302, 303), (294, 293, 309, 310), (286, 285, 301, 302), (268, 234, 329, 322), (235, 281, 315, 328), (281, 280, 314, 315), (278, 277, 316, 317), (275, 274, 318, 319), (272, 271, 320, 321), (269, 268, 322, 323), (279, 278, 317, 324), (276, 275, 319, 325), (273, 272, 321, 326), (270, 269, 323, 327), (234, 235, 328, 329), (280, 279, 324, 314), (277, 276, 325, 316), (271, 270, 327, 320), (274, 273, 326, 318), (322, 329, 345, 334), (328, 315, 336, 335), (315, 314, 330, 336), (343, 332, 362, 354), (337, 317, 347, 346), (326, 321, 351, 355), (323, 322, 334, 340), (324, 317, 337, 341), (344, 333, 363, 356), (325, 319, 349, 353), (327, 323, 340, 344), (329, 328, 335, 345), (314, 324, 341, 330), (342, 331, 361, 352), (318, 326, 355, 359), (333, 339, 350, 363), (347, 358, 361, 346), (349, 359, 362, 348), (351, 360, 363, 350), (353, 349, 348, 352), (355, 351, 350, 354), (358, 353, 352, 361), (360, 357, 356, 363), (359, 355, 354, 362), (338, 342, 352, 348), (317, 316, 358, 347), (339, 343, 354, 350), (319, 318, 359, 349), (327, 344, 356, 357), (321, 320, 360, 351), (331, 337, 346, 361), (316, 325, 353, 358), (332, 338, 348, 362), (320, 327, 357, 360), (364, 365, 367, 366), (366, 367, 371, 370), (370, 371, 369, 368), (368, 369, 365, 364), (367, 365, 372, 373), (372, 375, 379, 376), (365, 369, 375, 372), (371, 367, 373, 374), (369, 371, 374, 375), (379, 378, 382, 383), (374, 373, 377, 378), (375, 374, 378, 379), (373, 372, 376, 377), (382, 381, 380, 383), (377, 376, 380, 381), (376, 379, 383, 380), (378, 377, 381, 382), (385, 392, 390, 388, 384), (386, 389, 391, 393, 387), (387, 385, 384, 386), (386, 384, 388, 389), (389, 388, 390, 391), (391, 390, 392, 393), (394, 395, 397, 396), (396, 397, 401, 400), (400, 401, 399, 398), (398, 399, 395, 394), (396, 400, 405, 403), (404, 402, 406, 408), (394, 396, 403, 402), (400, 398, 404, 405), (398, 394, 402, 404), (409, 408, 412, 413), (403, 405, 409, 407), (405, 404, 408, 409), (402, 403, 407, 406), (413, 412, 416, 417), (406, 407, 411, 410), (408, 406, 410, 412), (407, 409, 413, 411), (416, 414, 418, 420), (410, 411, 415, 414), (412, 410, 414, 416), (411, 413, 417, 415), (421, 420, 424, 425), (415, 417, 421, 419), (417, 416, 420, 421), (414, 415, 419, 418), (422, 423, 427, 426), (418, 419, 423, 422), (420, 418, 422, 424), (419, 421, 425, 423), (428, 426, 430, 432), (424, 422, 426, 428), (423, 425, 429, 427), (425, 424, 428, 429), (433, 432, 436, 437), (427, 429, 433, 431), (429, 428, 432, 433), (426, 427, 431, 430), (436, 434, 438, 440), (430, 431, 435, 434), (432, 430, 434, 436), (431, 433, 437, 435), (435, 437, 441, 439), (437, 436, 440, 441), (434, 435, 439, 438), (443, 444, 460, 459), (473, 458, 459, 460, 461, 462, 463, 464, 465, 466, 467, 468, 469, 470, 471, 472), (451, 452, 468, 467), (444, 445, 461, 460), (452, 453, 469, 468), (445, 446, 462, 461), (453, 454, 470, 469), (446, 447, 463, 462), (454, 455, 471, 470), (447, 448, 464, 463), (455, 456, 472, 471), (448, 449, 465, 464), (456, 457, 473, 472), (449, 450, 466, 465), (442, 443, 459, 458), (457, 442, 458, 473), (450, 451, 467, 466)])
me_cube.materials.append(mat_material)
me_cube.use_remesh_preserve_volume = False
me_cube.use_remesh_preserve_attributes = False
me_cube.use_mirror_vertex_groups = False
me_cube.update()
me_cube_006 = bpy.data.meshes.new('Cube.006')
me_cube_006.from_pydata([(-0.02, -0.08, -0.08), (-0.02, -0.02, 0.0), (-0.02, -0.04, -0.08), (-0.02, 0.02, 0.0), (0.02, -0.08, -0.08), (0.02, -0.02, 0.0), (0.02, -0.04, -0.08), (0.02, 0.02, 0.0), (-0.02, -0.1, -0.1292), (-0.02, -0.06, -0.1292), (0.02, -0.1, -0.1292), (0.02, -0.06, -0.1292), (-0.02, -0.09, -0.1692), (-0.02, -0.05, -0.1692), (0.02, -0.09, -0.1692), (0.02, -0.05, -0.1692), (-0.02, -0.06, -0.2192), (-0.02, -0.02, -0.2192), (0.02, -0.06, -0.2192), (0.02, -0.02, -0.2192)], [], [(0, 1, 3, 2), (2, 3, 7, 6), (6, 7, 5, 4), (4, 5, 1, 0), (2, 6, 11, 9), (10, 8, 12, 14), (0, 2, 9, 8), (6, 4, 10, 11), (4, 0, 8, 10), (15, 14, 18, 19), (9, 11, 15, 13), (11, 10, 14, 15), (8, 9, 13, 12), (17, 19, 18, 16), (12, 13, 17, 16), (14, 12, 16, 18), (13, 15, 19, 17)])
me_cube_006.materials.append(mat_material)
me_cube_006.use_remesh_preserve_volume = False
me_cube_006.use_remesh_preserve_attributes = False
me_cube_006.use_mirror_vertex_groups = False
me_cube_006.update()

# ---- objects
ob_cube_005 = bpy.data.objects.new('Cube.005', me_cube_005)
ob_cube_004 = bpy.data.objects.new('Cube.004', me_cube_004)
ob_cube_003 = bpy.data.objects.new('Cube.003', me_cube_003)
ob_cube_002 = bpy.data.objects.new('Cube.002', me_cube_002)
ob_cube_001 = bpy.data.objects.new('Cube.001', me_cube_001)
ob_cube = bpy.data.objects.new('Cube', me_cube)
ob_cube_006 = bpy.data.objects.new('Cube.006', me_cube_006)

# ---- transforms, parenting, visibility, modifiers, constraints
ob_cube_005.parent = ob_cube
ob_cube_005.location = (0.0, 0.0, 0.0)
ob_cube_005.lock_rotations_4d = False
ob_cube_005.empty_display_type = 'ARROWS'
ob_cube_005.lineart.crease_threshold = 0.0
ob_cube_004.location = (0.1092, -0.752, 0.2812)
ob_cube_004.lineart.crease_threshold = 0.0
ob_cube_003.parent = ob_cube_002
ob_cube_003.location = (0.0, 0.0, 0.0)
ob_cube_003.lineart.crease_threshold = 0.0
ob_cube_002.parent = ob_cube
ob_cube_002.location = (0.0, -0.00729, 0.0)
ob_cube_002.lock_rotations_4d = False
ob_cube_002.empty_display_type = 'ARROWS'
ob_cube_002.lineart.crease_threshold = 0.0
ob_cube_001.parent = ob_cube_005
ob_cube_001.location = (0.0, 0.0, 0.0)
ob_cube_001.lock_rotations_4d = False
ob_cube_001.empty_display_type = 'ARROWS'
ob_cube_001.lineart.crease_threshold = 0.0
ob_cube.location = (0.0, 0.0, 0.0)
ob_cube.lock_rotations_4d = False
ob_cube.empty_display_type = 'ARROWS'
ob_cube.lineart.crease_threshold = 0.0
ob_cube_006.location = (0.0, -1.37, 0.2592)
ob_cube_006.rotation_euler = (0.1306, -0.0, 0.0)
ob_cube_006.lock_rotations_4d = False
ob_cube_006.empty_display_type = 'ARROWS'
ob_cube_006.lineart.crease_threshold = 0.0

# ---- collection membership
col_collection_1.objects.link(ob_cube_005)
col_collection_1.objects.link(ob_cube_004)
col_collection_1.objects.link(ob_cube_003)
col_collection_1.objects.link(ob_cube_002)
col_collection_1.objects.link(ob_cube_001)
col_collection_1.objects.link(ob_cube)
col_collection_1.objects.link(ob_cube_006)

# ---- scene / render settings (as saved in the file)
scene.frame_start = 1; scene.frame_end = 250; scene.frame_set(1)
scene.render.engine = 'BLENDER_EEVEE_NEXT'
scene.render.resolution_percentage = 50
scene.render.dither_intensity = 0.0
scene.cycles.use_denoising = False
scene.cycles.samples = 128
scene.cycles.sampling_pattern = 'TABULATED_SOBOL'
scene.cycles.light_sampling_threshold = 0.0
scene.cycles.use_adaptive_sampling = False
scene.cycles.use_light_tree = False
scene.cycles.blur_glossy = 0.0
scene.cycles.sample_clamp_indirect = 0.0
scene.view_settings.view_transform = 'Standard'
bpy.context.view_layer.update()

# ---- added for rendering (the .blend has no active camera and no usable light): camera, sun
cam_auto = bpy.data.cameras.new('AutoCamera')
cam_auto.lens = 50.0
cam_auto.sensor_width = 36.0
cam_auto.clip_end = 1000.0
ob_auto_camera = bpy.data.objects.new('AutoCamera', cam_auto)
scene.collection.objects.link(ob_auto_camera)
ob_auto_camera.location = (9.28774, -11.1546, 7.3899)
ob_auto_camera.rotation_euler = (1.09748, -7.21219e-08, 0.694738)
scene.camera = ob_auto_camera
light_auto_sun = bpy.data.lights.new('AutoSun', 'SUN')
light_auto_sun.energy = 3.0
light_auto_sun.angle = 0.0523599
ob_auto_sun = bpy.data.objects.new('AutoSun', light_auto_sun)
scene.collection.objects.link(ob_auto_sun)
ob_auto_sun.rotation_euler = (0.872665, 0.174533, 0.523599)
bpy.context.view_layer.update()
